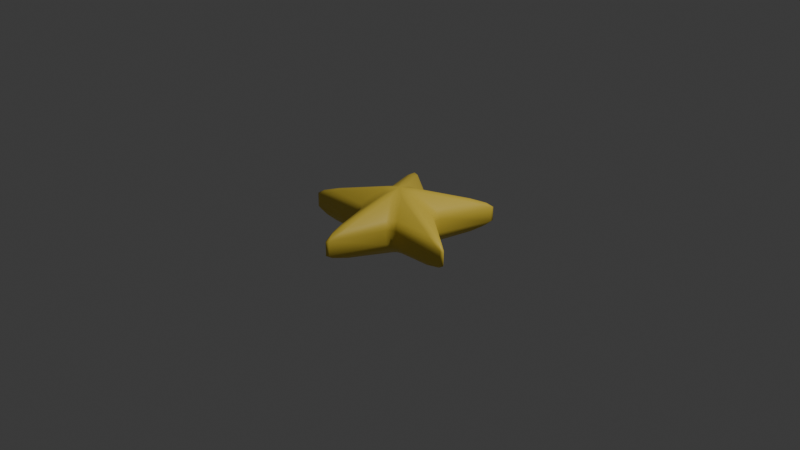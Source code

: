 # Source: star.blend  (saved by Blender 4.0.36; exported with 4.5.12 LTS)
import bpy
from mathutils import Matrix  # noqa: F401  (used for matrix-valued properties, if any)

bpy.ops.wm.read_factory_settings(use_empty=True)
scene = bpy.context.scene
scene.name = 'Scene'

# ---- collections
col_collection = bpy.data.collections.new('Collection'); scene.collection.children.link(col_collection)

# ---- materials (node trees are filled in below, after node groups)
mat_material_001 = bpy.data.materials.new('Material.001')
mat_material_001.use_transparent_shadow = False

# ---- material node trees
mat_material_001.use_nodes = True; mat_material_001.node_tree.nodes.clear()
_N = mat_material_001.node_tree.nodes; _L = mat_material_001.node_tree.links
n0 = _N.new('ShaderNodeBsdfPrincipled'); n0.name = 'Principled BSDF'; n0.location = (10, 300)
n0.inputs[0].default_value = (0.8, 0.595, 0.06984, 1.0)
n0.inputs[3].default_value = 1.45
n1 = _N.new('ShaderNodeOutputMaterial'); n1.name = 'Material Output'; n1.location = (300, 300)
_L.new(n0.outputs[0], n1.inputs[0])
n1.is_active_output = True

# ---- world
world_world = bpy.data.worlds.new('World'); scene.world = world_world
world_world.use_nodes = True; world_world.node_tree.nodes.clear()
_N = world_world.node_tree.nodes; _L = world_world.node_tree.links
n0 = _N.new('ShaderNodeOutputWorld'); n0.name = 'World Output'; n0.location = (300, 300)
n1 = _N.new('ShaderNodeBackground'); n1.name = 'Background'; n1.location = (10, 300)
n1.inputs[0].default_value = (0.05088, 0.05088, 0.05088, 1.0)
_L.new(n1.outputs[0], n0.inputs[0])
n0.is_active_output = True
world_world.color = (0.05088, 0.05088, 0.05088)
world_world.use_sun_shadow = False
world_world.sun_shadow_jitter_overblur = 0.0

# ---- cameras
cam_camera = bpy.data.cameras.new('Camera')
cam_camera.clip_end = 100.0
cam_camera.ortho_scale = 7.314

# ---- lights
light_light = bpy.data.lights.new('Light', 'POINT')
light_light.transmission_factor = 0.0
light_light.use_soft_falloff = False
light_light.energy = 1000.0
light_light.shadow_soft_size = 0.1
light_light.shadow_maximum_resolution = 0.006
light_light.use_absolute_resolution = True

# ---- meshes
me_cylinder = bpy.data.meshes.new('Cylinder')
me_cylinder.from_pydata([(-1.192e-08, -1.192e-08, -0.4359), (-1.192e-08, -1.192e-08, 0.4359), (-7.153e-09, 0.4, -0.1453), (-7.153e-09, 0.4, 0.1453), (0.5878, 0.809, 0.1453), (0.5878, 0.809, -0.1453), (0.3804, 0.1236, 0.1453), (0.3804, 0.1236, -0.1453), (0.9511, -0.309, 0.1453), (0.9511, -0.309, -0.1453), (0.2351, -0.3236, 0.1453), (0.2351, -0.3236, -0.1453), (0.0, -1.0, 0.1453), (0.0, -1.0, -0.1453), (-0.2351, -0.3236, 0.1453), (-0.2351, -0.3236, -0.1453), (-0.9511, -0.309, 0.1453), (-0.9511, -0.309, -0.1453), (-0.3804, 0.1236, 0.1453), (-0.3804, 0.1236, -0.1453), (-0.5878, 0.809, 0.1453), (-0.5878, 0.809, -0.1453)], [], [(3, 1, 4), (4, 1, 6), (6, 1, 8), (8, 1, 10), (10, 1, 12), (12, 1, 14), (14, 1, 16), (16, 1, 18), (18, 1, 20), (20, 1, 3), (0, 21, 2), (21, 20, 3, 2), (0, 19, 21), (19, 18, 20, 21), (0, 17, 19), (17, 16, 18, 19), (0, 15, 17), (15, 14, 16, 17), (0, 13, 15), (13, 12, 14, 15), (0, 11, 13), (11, 10, 12, 13), (0, 9, 11), (9, 8, 10, 11), (0, 7, 9), (7, 6, 8, 9), (0, 5, 7), (5, 4, 6, 7), (0, 2, 5), (2, 3, 4, 5)])
me_cylinder.polygons.foreach_set('use_smooth', [True] * 30)
_uv = me_cylinder.uv_layers.new(name='UVMap')
_uv.uv.foreach_set('vector', [1.0, 0.8333, 0.9, 1.0, 0.9, 0.8333, 0.9, 0.8333, 0.8, 1.0, 0.8, 0.8333, 0.8, 0.8333, 0.7, 1.0, 0.7, 0.8333, 0.7, 0.8333, 0.6, 1.0, 0.6, 0.8333, 0.6, 0.8333, 0.5, 1.0, 0.5, 0.8333, 0.5, 0.8333, 0.4, 1.0, 0.4, 0.8333, 0.4, 0.8333, 0.3, 1.0, 0.3, 0.8333, 0.3, 0.8333, 0.2, 1.0, 0.2, 0.8333, 0.2, 0.8333, 0.1, 1.0, 0.1, 0.8333, 0.1, 0.8333, -7.451e-08, 1.0, -7.451e-08, 0.8333, 0.1, 0.5, 0.1, 0.6667, -7.451e-08, 0.6667, 0.1, 0.6667, 0.1, 0.8333, -7.451e-08, 0.8333, -7.451e-08, 0.6667, 0.2, 0.5, 0.2, 0.6667, 0.1, 0.6667, 0.2, 0.6667, 0.2, 0.8333, 0.1, 0.8333, 0.1, 0.6667, 0.3, 0.5, 0.3, 0.6667, 0.2, 0.6667, 0.3, 0.6667, 0.3, 0.8333, 0.2, 0.8333, 0.2, 0.6667, 0.4, 0.5, 0.4, 0.6667, 0.3, 0.6667, 0.4, 0.6667, 0.4, 0.8333, 0.3, 0.8333, 0.3, 0.6667, 0.5, 0.5, 0.5, 0.6667, 0.4, 0.6667, 0.5, 0.6667, 0.5, 0.8333, 0.4, 0.8333, 0.4, 0.6667, 0.6, 0.5, 0.6, 0.6667, 0.5, 0.6667, 0.6, 0.6667, 0.6, 0.8333, 0.5, 0.8333, 0.5, 0.6667, 0.7, 0.5, 0.7, 0.6667, 0.6, 0.6667, 0.7, 0.6667, 0.7, 0.8333, 0.6, 0.8333, 0.6, 0.6667, 0.8, 0.5, 0.8, 0.6667, 0.7, 0.6667, 0.8, 0.6667, 0.8, 0.8333, 0.7, 0.8333, 0.7, 0.6667, 0.9, 0.5, 0.9, 0.6667, 0.8, 0.6667, 0.9, 0.6667, 0.9, 0.8333, 0.8, 0.8333, 0.8, 0.6667, 1.0, 0.5, 1.0, 0.6667, 0.9, 0.6667, 1.0, 0.6667, 1.0, 0.8333, 0.9, 0.8333, 0.9, 0.6667])
me_cylinder.materials.append(mat_material_001)
me_cylinder.update()

# ---- objects
ob_light = bpy.data.objects.new('Light', light_light)
ob_camera = bpy.data.objects.new('Camera', cam_camera)
ob_cylinder = bpy.data.objects.new('Cylinder', me_cylinder)

# ---- transforms, parenting, visibility, modifiers, constraints
ob_light.location = (4.076, 1.005, 5.904)
ob_light.rotation_euler = (0.6503, 0.05522, 1.866)
ob_light.lock_rotations_4d = False
ob_light.empty_display_type = 'ARROWS'
ob_light.color = (0.0, 0.0, 0.0, 0.0)
ob_light.lineart.crease_threshold = 0.0
ob_camera.location = (7.359, -6.926, 4.958)
ob_camera.rotation_euler = (1.109, 0.0, 0.8149)
ob_camera.lock_rotations_4d = False
ob_camera.empty_display_type = 'ARROWS'
ob_camera.color = (0.0, 0.0, 0.0, 0.0)
ob_camera.display_type = 'WIRE'
ob_camera.lineart.crease_threshold = 0.0
ob_cylinder.location = (0.0, 0.0, 0.0)
ob_cylinder.scale = (1.0, 1.0, 0.8868)
_m = ob_cylinder.modifiers.new('Bevel', 'BEVEL')
_m.width = 0.06
_m.width_pct = 0.06
_m.segments = 2

# ---- collection membership
col_collection.objects.link(ob_light)
col_collection.objects.link(ob_camera)
col_collection.objects.link(ob_cylinder)

# ---- scene / render settings (as saved in the file)
scene.camera = ob_camera
scene.frame_start = 1; scene.frame_end = 250; scene.frame_set(1)
scene.render.engine = 'BLENDER_EEVEE_NEXT'
scene.cycles.sampling_pattern = 'TABULATED_SOBOL'
bpy.context.view_layer.update()
